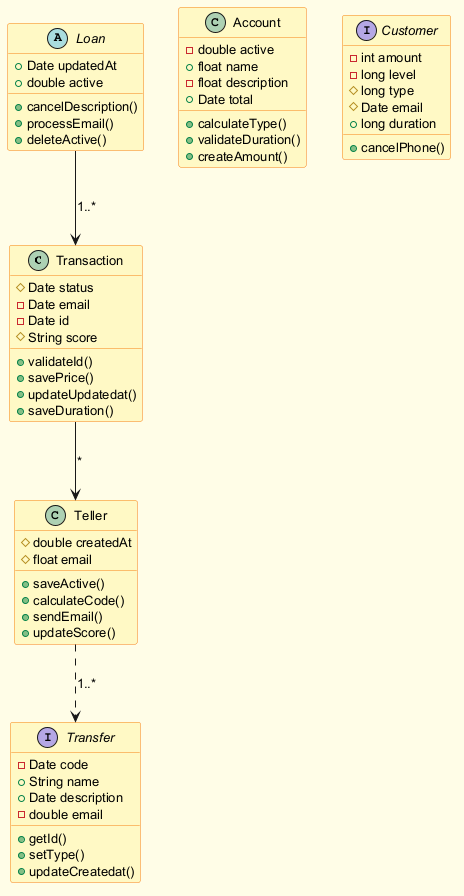

The diagram above was rendered by PlantUML. Its source (embedded in the PNG):
@startuml
skinparam backgroundColor #FFFDE7
skinparam classBackgroundColor #FFF9C4
skinparam classBorderColor #F57F17
skinparam defaultFontSize 13
class Transaction {
  #Date status
  -Date email
  -Date id
  #String score
  +validateId()
  +savePrice()
  +updateUpdatedat()
  +saveDuration()
}
abstract class Loan {
  +Date updatedAt
  +double active
  +cancelDescription()
  +processEmail()
  +deleteActive()
}
class Account {
  -double active
  +float name
  -float description
  +Date total
  +calculateType()
  +validateDuration()
  +createAmount()
}
interface Customer {
  -int amount
  -long level
  #long type
  #Date email
  +long duration
  +cancelPhone()
}
class Teller {
  #double createdAt
  #float email
  +saveActive()
  +calculateCode()
  +sendEmail()
  +updateScore()
}
interface Transfer {
  -Date code
  +String name
  +Date description
  -double email
  +getId()
  +setType()
  +updateCreatedat()
}
Transaction --> Teller : "*"
Loan --> Transaction : "1..*"
Teller ..> Transfer : "1..*"
@enduml